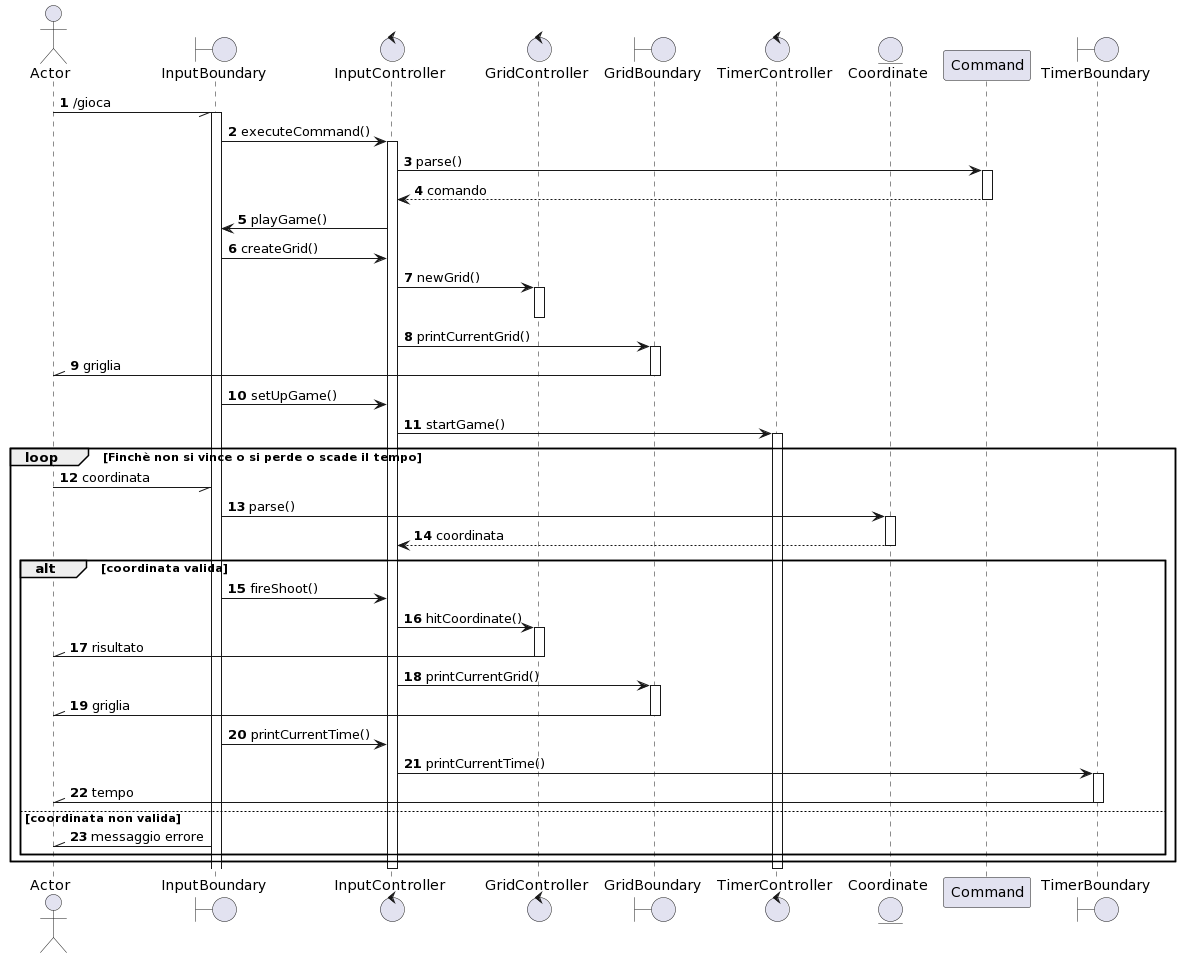

The diagram above was rendered by PlantUML. Its source (embedded in the PNG):
@startuml
actor Actor
boundary InputBoundary
control InputController
control GridController
boundary GridBoundary
control TimerController
entity Coordinate
participant Command
boundary TimerBoundary

autonumber
Actor -// InputBoundary : /gioca
activate InputBoundary
InputBoundary -> InputController : executeCommand()
activate InputController
InputController -> Command : parse()
activate Command
Command --> InputController : comando
deactivate Command
InputController -> InputBoundary : playGame()
InputBoundary -> InputController : createGrid()
InputController -> GridController : newGrid()
activate GridController
deactivate GridController
InputController -> GridBoundary : printCurrentGrid()
activate GridBoundary
GridBoundary -\\ Actor : griglia
deactivate GridBoundary
InputBoundary -> InputController : setUpGame()
InputController -> TimerController : startGame()
activate TimerController

loop Finchè non si vince o si perde o scade il tempo
Actor -// InputBoundary : coordinata 
    InputBoundary -> Coordinate : parse()
    activate Coordinate
    Coordinate --> InputController : coordinata
    deactivate Coordinate
    alt coordinata valida
        InputBoundary-> InputController : fireShoot()
InputController -> GridController : hitCoordinate()
        activate GridController
        GridController -\\ Actor : risultato
        deactivate GridController
        InputController -> GridBoundary : printCurrentGrid()
        activate GridBoundary
        GridBoundary -\\ Actor : griglia
        deactivate GridBoundary
InputBoundary-> InputController : printCurrentTime()
        InputController -> TimerBoundary : printCurrentTime()
        activate TimerBoundary
        TimerBoundary -\\ Actor : tempo
        deactivate TimerBoundary
else coordinata non valida
InputBoundary -\\ Actor : messaggio errore
    end
end
deactivate InputController
deactivate TimerController
@enduml